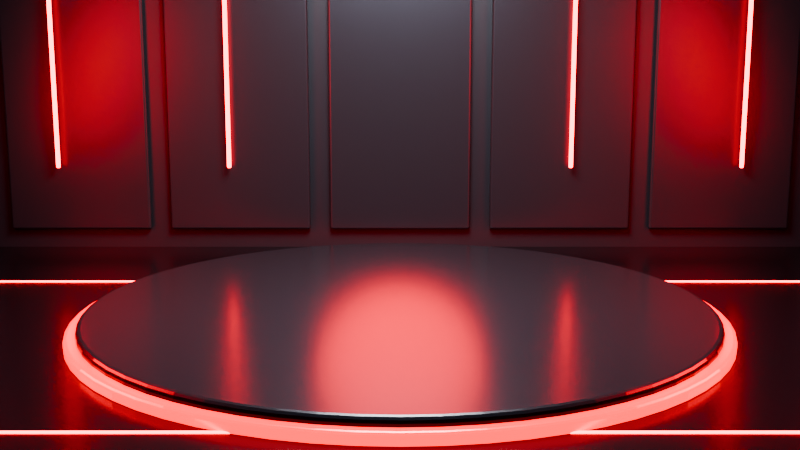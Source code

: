 # Source: formula_garage.blend  (saved by Blender 5.0.119; exported with 4.5.12 LTS)
import bpy
from mathutils import Matrix  # noqa: F401  (used for matrix-valued properties, if any)

bpy.ops.wm.read_factory_settings(use_empty=True)
scene = bpy.context.scene
scene.name = 'Scene'

# ---- collections
col_collection = bpy.data.collections.new('Collection'); scene.collection.children.link(col_collection)

# ---- materials (node trees are filled in below, after node groups)
mat_forge_graphite = bpy.data.materials.new('FORGE_graphite')
mat_forge_graphite.diffuse_color = (0.01, 0.013, 0.019, 1.0)
mat_forge_wall = bpy.data.materials.new('FORGE_wall')
mat_forge_wall.diffuse_color = (0.018, 0.022, 0.03, 1.0)
mat_forge_panel = bpy.data.materials.new('FORGE_panel')
mat_forge_panel.diffuse_color = (0.028, 0.033, 0.044, 1.0)
mat_forge_red_light = bpy.data.materials.new('FORGE_red_light')
mat_forge_red_light.diffuse_color = (0.32, 0.002, 0.006, 1.0)
mat_forge_white_light = bpy.data.materials.new('FORGE_white_light')
mat_forge_white_light.diffuse_color = (0.35, 0.36, 0.39, 1.0)
mat_forge_pedestal_edge = bpy.data.materials.new('FORGE_pedestal_edge')
mat_forge_pedestal_edge.diffuse_color = (0.19, 0.004, 0.008, 1.0)
mat_forge_pedestal_top = bpy.data.materials.new('FORGE_pedestal_top')
mat_forge_pedestal_top.diffuse_color = (0.03, 0.036, 0.048, 1.0)

# ---- material node trees
mat_forge_graphite.use_nodes = True; mat_forge_graphite.node_tree.nodes.clear()
_N = mat_forge_graphite.node_tree.nodes; _L = mat_forge_graphite.node_tree.links
n0 = _N.new('ShaderNodeBsdfPrincipled'); n0.name = 'Principled BSDF'; n0.location = (-200, 100)
n0.inputs[0].default_value = (0.01, 0.013, 0.019, 1.0)
n0.inputs[1].default_value = 0.72
n0.inputs[2].default_value = 0.24
n1 = _N.new('ShaderNodeOutputMaterial'); n1.name = 'Material Output'; n1.location = (200, 100)
_L.new(n0.outputs[0], n1.inputs[0])
n1.is_active_output = True
mat_forge_wall.use_nodes = True; mat_forge_wall.node_tree.nodes.clear()
_N = mat_forge_wall.node_tree.nodes; _L = mat_forge_wall.node_tree.links
n0 = _N.new('ShaderNodeBsdfPrincipled'); n0.name = 'Principled BSDF'; n0.location = (-200, 100)
n0.inputs[0].default_value = (0.018, 0.022, 0.03, 1.0)
n0.inputs[1].default_value = 0.34
n0.inputs[2].default_value = 0.38
n1 = _N.new('ShaderNodeOutputMaterial'); n1.name = 'Material Output'; n1.location = (200, 100)
_L.new(n0.outputs[0], n1.inputs[0])
n1.is_active_output = True
mat_forge_panel.use_nodes = True; mat_forge_panel.node_tree.nodes.clear()
_N = mat_forge_panel.node_tree.nodes; _L = mat_forge_panel.node_tree.links
n0 = _N.new('ShaderNodeBsdfPrincipled'); n0.name = 'Principled BSDF'; n0.location = (-200, 100)
n0.inputs[0].default_value = (0.028, 0.033, 0.044, 1.0)
n0.inputs[1].default_value = 0.55
n0.inputs[2].default_value = 0.31
n1 = _N.new('ShaderNodeOutputMaterial'); n1.name = 'Material Output'; n1.location = (200, 100)
_L.new(n0.outputs[0], n1.inputs[0])
n1.is_active_output = True
mat_forge_red_light.use_nodes = True; mat_forge_red_light.node_tree.nodes.clear()
_N = mat_forge_red_light.node_tree.nodes; _L = mat_forge_red_light.node_tree.links
n0 = _N.new('ShaderNodeBsdfPrincipled'); n0.name = 'Principled BSDF'; n0.location = (-200, 100)
n0.inputs[0].default_value = (0.32, 0.002, 0.006, 1.0)
n0.inputs[2].default_value = 0.18
n0.inputs[27].default_value = (1.0, 0.004, 0.01, 1.0)
n0.inputs[28].default_value = 18.0
n1 = _N.new('ShaderNodeOutputMaterial'); n1.name = 'Material Output'; n1.location = (200, 100)
_L.new(n0.outputs[0], n1.inputs[0])
n1.is_active_output = True
mat_forge_white_light.use_nodes = True; mat_forge_white_light.node_tree.nodes.clear()
_N = mat_forge_white_light.node_tree.nodes; _L = mat_forge_white_light.node_tree.links
n0 = _N.new('ShaderNodeBsdfPrincipled'); n0.name = 'Principled BSDF'; n0.location = (-200, 100)
n0.inputs[0].default_value = (0.35, 0.36, 0.39, 1.0)
n0.inputs[2].default_value = 0.15
n0.inputs[27].default_value = (0.72, 0.76, 0.84, 1.0)
n0.inputs[28].default_value = 5.0
n1 = _N.new('ShaderNodeOutputMaterial'); n1.name = 'Material Output'; n1.location = (200, 100)
_L.new(n0.outputs[0], n1.inputs[0])
n1.is_active_output = True
mat_forge_pedestal_edge.use_nodes = True; mat_forge_pedestal_edge.node_tree.nodes.clear()
_N = mat_forge_pedestal_edge.node_tree.nodes; _L = mat_forge_pedestal_edge.node_tree.links
n0 = _N.new('ShaderNodeBsdfPrincipled'); n0.name = 'Principled BSDF'; n0.location = (-200, 100)
n0.inputs[0].default_value = (0.19, 0.004, 0.008, 1.0)
n0.inputs[1].default_value = 0.32
n0.inputs[2].default_value = 0.2
n0.inputs[27].default_value = (1.0, 0.006, 0.012, 1.0)
n0.inputs[28].default_value = 3.2
n1 = _N.new('ShaderNodeOutputMaterial'); n1.name = 'Material Output'; n1.location = (200, 100)
_L.new(n0.outputs[0], n1.inputs[0])
n1.is_active_output = True
mat_forge_pedestal_top.use_nodes = True; mat_forge_pedestal_top.node_tree.nodes.clear()
_N = mat_forge_pedestal_top.node_tree.nodes; _L = mat_forge_pedestal_top.node_tree.links
n0 = _N.new('ShaderNodeBsdfPrincipled'); n0.name = 'Principled BSDF'; n0.location = (-200, 100)
n0.inputs[0].default_value = (0.03, 0.036, 0.048, 1.0)
n0.inputs[1].default_value = 0.68
n0.inputs[2].default_value = 0.23
n1 = _N.new('ShaderNodeOutputMaterial'); n1.name = 'Material Output'; n1.location = (200, 100)
_L.new(n0.outputs[0], n1.inputs[0])
n1.is_active_output = True

# ---- world
world_forge_world = bpy.data.worlds.new('FORGE_world'); scene.world = world_forge_world
world_forge_world.use_nodes = True; world_forge_world.node_tree.nodes.clear()
_N = world_forge_world.node_tree.nodes; _L = world_forge_world.node_tree.links
n0 = _N.new('ShaderNodeBackground'); n0.name = 'Background'; n0.location = (-200, 100)
n0.inputs[0].default_value = (0.001, 0.0015, 0.003, 1.0)
n0.inputs[1].default_value = 0.025
n1 = _N.new('ShaderNodeOutputWorld'); n1.name = 'World Output'; n1.location = (200, 100)
_L.new(n0.outputs[0], n1.inputs[0])
n1.is_active_output = True

# ---- cameras
cam_forge_camera = bpy.data.cameras.new('FORGE_camera')
cam_forge_camera.lens = 48.0

# ---- lights
light_forge_red_rim_left = bpy.data.lights.new('FORGE_red_rim_left', 'AREA')
light_forge_red_rim_left.color = (1.0, 0.005, 0.012)
light_forge_red_rim_left.energy = 1250.0
light_forge_red_rim_left.shape = 'DISK'
light_forge_red_rim_left.size = 4.0
light_forge_red_rim_right = bpy.data.lights.new('FORGE_red_rim_right', 'AREA')
light_forge_red_rim_right.color = (1.0, 0.005, 0.012)
light_forge_red_rim_right.energy = 1250.0
light_forge_red_rim_right.shape = 'DISK'
light_forge_red_rim_right.size = 4.0
light_forge_softbox = bpy.data.lights.new('FORGE_softbox', 'AREA')
light_forge_softbox.color = (0.38, 0.44, 0.56)
light_forge_softbox.energy = 900.0
light_forge_softbox.shape = 'DISK'
light_forge_softbox.size = 5.0
light_forge_overhead_spot = bpy.data.lights.new('FORGE_overhead_spot', 'AREA')
light_forge_overhead_spot.color = (1.0, 0.94, 0.88)
light_forge_overhead_spot.energy = 2100.0
light_forge_overhead_spot.shape = 'DISK'
light_forge_overhead_spot.size = 4.2
light_forge_back_glow = bpy.data.lights.new('FORGE_back_glow', 'AREA')
light_forge_back_glow.color = (1.0, 0.008, 0.014)
light_forge_back_glow.energy = 220.0
light_forge_back_glow.shape = 'DISK'
light_forge_back_glow.size = 3.0

# ---- meshes
me_cube_001 = bpy.data.meshes.new('Cube.001')
me_cube_001.from_pydata([(-11.0, -10.0, -0.15), (-11.0, -10.0, 0.15), (-11.0, 10.0, -0.15), (-11.0, 10.0, 0.15), (11.0, -10.0, -0.15), (11.0, -10.0, 0.15), (11.0, 10.0, -0.15), (11.0, 10.0, 0.15)], [], [(0, 1, 3, 2), (2, 3, 7, 6), (6, 7, 5, 4), (4, 5, 1, 0), (2, 6, 4, 0), (7, 3, 1, 5)])
_uv = me_cube_001.uv_layers.new(name='UVMap')
_uv.uv.foreach_set('vector', [0.375, 0.0, 0.625, 0.0, 0.625, 0.25, 0.375, 0.25, 0.375, 0.25, 0.625, 0.25, 0.625, 0.5, 0.375, 0.5, 0.375, 0.5, 0.625, 0.5, 0.625, 0.75, 0.375, 0.75, 0.375, 0.75, 0.625, 0.75, 0.625, 1.0, 0.375, 1.0, 0.125, 0.5, 0.375, 0.5, 0.375, 0.75, 0.125, 0.75, 0.625, 0.5, 0.875, 0.5, 0.875, 0.75, 0.625, 0.75])
me_cube_001.materials.append(mat_forge_graphite)
me_cube_001.update()
me_cube_002 = bpy.data.meshes.new('Cube.002')
me_cube_002.from_pydata([(-11.0, -0.175, -4.0), (-11.0, -0.175, 4.0), (-11.0, 0.175, -4.0), (-11.0, 0.175, 4.0), (11.0, -0.175, -4.0), (11.0, -0.175, 4.0), (11.0, 0.175, -4.0), (11.0, 0.175, 4.0)], [], [(0, 1, 3, 2), (2, 3, 7, 6), (6, 7, 5, 4), (4, 5, 1, 0), (2, 6, 4, 0), (7, 3, 1, 5)])
_uv = me_cube_002.uv_layers.new(name='UVMap')
_uv.uv.foreach_set('vector', [0.375, 0.0, 0.625, 0.0, 0.625, 0.25, 0.375, 0.25, 0.375, 0.25, 0.625, 0.25, 0.625, 0.5, 0.375, 0.5, 0.375, 0.5, 0.625, 0.5, 0.625, 0.75, 0.375, 0.75, 0.375, 0.75, 0.625, 0.75, 0.625, 1.0, 0.375, 1.0, 0.125, 0.5, 0.375, 0.5, 0.375, 0.75, 0.125, 0.75, 0.625, 0.5, 0.875, 0.5, 0.875, 0.75, 0.625, 0.75])
me_cube_002.materials.append(mat_forge_wall)
me_cube_002.update()
me_cube_003 = bpy.data.meshes.new('Cube.003')
me_cube_003.from_pydata([(-0.175, -5.0, -4.0), (-0.175, -5.0, 4.0), (-0.175, 5.0, -4.0), (-0.175, 5.0, 4.0), (0.175, -5.0, -4.0), (0.175, -5.0, 4.0), (0.175, 5.0, -4.0), (0.175, 5.0, 4.0)], [], [(0, 1, 3, 2), (2, 3, 7, 6), (6, 7, 5, 4), (4, 5, 1, 0), (2, 6, 4, 0), (7, 3, 1, 5)])
_uv = me_cube_003.uv_layers.new(name='UVMap')
_uv.uv.foreach_set('vector', [0.375, 0.0, 0.625, 0.0, 0.625, 0.25, 0.375, 0.25, 0.375, 0.25, 0.625, 0.25, 0.625, 0.5, 0.375, 0.5, 0.375, 0.5, 0.625, 0.5, 0.625, 0.75, 0.375, 0.75, 0.375, 0.75, 0.625, 0.75, 0.625, 1.0, 0.375, 1.0, 0.125, 0.5, 0.375, 0.5, 0.375, 0.75, 0.125, 0.75, 0.625, 0.5, 0.875, 0.5, 0.875, 0.75, 0.625, 0.75])
me_cube_003.materials.append(mat_forge_wall)
me_cube_003.update()
me_cube_004 = bpy.data.meshes.new('Cube.004')
me_cube_004.from_pydata([(-0.175, -5.0, -4.0), (-0.175, -5.0, 4.0), (-0.175, 5.0, -4.0), (-0.175, 5.0, 4.0), (0.175, -5.0, -4.0), (0.175, -5.0, 4.0), (0.175, 5.0, -4.0), (0.175, 5.0, 4.0)], [], [(0, 1, 3, 2), (2, 3, 7, 6), (6, 7, 5, 4), (4, 5, 1, 0), (2, 6, 4, 0), (7, 3, 1, 5)])
_uv = me_cube_004.uv_layers.new(name='UVMap')
_uv.uv.foreach_set('vector', [0.375, 0.0, 0.625, 0.0, 0.625, 0.25, 0.375, 0.25, 0.375, 0.25, 0.625, 0.25, 0.625, 0.5, 0.375, 0.5, 0.375, 0.5, 0.625, 0.5, 0.625, 0.75, 0.375, 0.75, 0.375, 0.75, 0.625, 0.75, 0.625, 1.0, 0.375, 1.0, 0.125, 0.5, 0.375, 0.5, 0.375, 0.75, 0.125, 0.75, 0.625, 0.5, 0.875, 0.5, 0.875, 0.75, 0.625, 0.75])
me_cube_004.materials.append(mat_forge_wall)
me_cube_004.update()
me_cube_005 = bpy.data.meshes.new('Cube.005')
me_cube_005.from_pydata([(-11.0, -5.0, -0.14), (-11.0, -5.0, 0.14), (-11.0, 5.0, -0.14), (-11.0, 5.0, 0.14), (11.0, -5.0, -0.14), (11.0, -5.0, 0.14), (11.0, 5.0, -0.14), (11.0, 5.0, 0.14)], [], [(0, 1, 3, 2), (2, 3, 7, 6), (6, 7, 5, 4), (4, 5, 1, 0), (2, 6, 4, 0), (7, 3, 1, 5)])
_uv = me_cube_005.uv_layers.new(name='UVMap')
_uv.uv.foreach_set('vector', [0.375, 0.0, 0.625, 0.0, 0.625, 0.25, 0.375, 0.25, 0.375, 0.25, 0.625, 0.25, 0.625, 0.5, 0.375, 0.5, 0.375, 0.5, 0.625, 0.5, 0.625, 0.75, 0.375, 0.75, 0.375, 0.75, 0.625, 0.75, 0.625, 1.0, 0.375, 1.0, 0.125, 0.5, 0.375, 0.5, 0.375, 0.75, 0.125, 0.75, 0.625, 0.5, 0.875, 0.5, 0.875, 0.75, 0.625, 0.75])
me_cube_005.materials.append(mat_forge_wall)
me_cube_005.update()
me_cube_006 = bpy.data.meshes.new('Cube.006')
me_cube_006.from_pydata([(-1.27, -0.06, -3.2), (-1.27, -0.06, 3.2), (-1.27, 0.06, -3.2), (-1.27, 0.06, 3.2), (1.27, -0.06, -3.2), (1.27, -0.06, 3.2), (1.27, 0.06, -3.2), (1.27, 0.06, 3.2)], [], [(0, 1, 3, 2), (2, 3, 7, 6), (6, 7, 5, 4), (4, 5, 1, 0), (2, 6, 4, 0), (7, 3, 1, 5)])
_uv = me_cube_006.uv_layers.new(name='UVMap')
_uv.uv.foreach_set('vector', [0.375, 0.0, 0.625, 0.0, 0.625, 0.25, 0.375, 0.25, 0.375, 0.25, 0.625, 0.25, 0.625, 0.5, 0.375, 0.5, 0.375, 0.5, 0.625, 0.5, 0.625, 0.75, 0.375, 0.75, 0.375, 0.75, 0.625, 0.75, 0.625, 1.0, 0.375, 1.0, 0.125, 0.5, 0.375, 0.5, 0.375, 0.75, 0.125, 0.75, 0.625, 0.5, 0.875, 0.5, 0.875, 0.75, 0.625, 0.75])
me_cube_006.materials.append(mat_forge_panel)
me_cube_006.update()
me_cube_007 = bpy.data.meshes.new('Cube.007')
me_cube_007.from_pydata([(-1.27, -0.06, -3.2), (-1.27, -0.06, 3.2), (-1.27, 0.06, -3.2), (-1.27, 0.06, 3.2), (1.27, -0.06, -3.2), (1.27, -0.06, 3.2), (1.27, 0.06, -3.2), (1.27, 0.06, 3.2)], [], [(0, 1, 3, 2), (2, 3, 7, 6), (6, 7, 5, 4), (4, 5, 1, 0), (2, 6, 4, 0), (7, 3, 1, 5)])
_uv = me_cube_007.uv_layers.new(name='UVMap')
_uv.uv.foreach_set('vector', [0.375, 0.0, 0.625, 0.0, 0.625, 0.25, 0.375, 0.25, 0.375, 0.25, 0.625, 0.25, 0.625, 0.5, 0.375, 0.5, 0.375, 0.5, 0.625, 0.5, 0.625, 0.75, 0.375, 0.75, 0.375, 0.75, 0.625, 0.75, 0.625, 1.0, 0.375, 1.0, 0.125, 0.5, 0.375, 0.5, 0.375, 0.75, 0.125, 0.75, 0.625, 0.5, 0.875, 0.5, 0.875, 0.75, 0.625, 0.75])
me_cube_007.materials.append(mat_forge_panel)
me_cube_007.update()
me_cube_008 = bpy.data.meshes.new('Cube.008')
me_cube_008.from_pydata([(-1.27, -0.06, -3.2), (-1.27, -0.06, 3.2), (-1.27, 0.06, -3.2), (-1.27, 0.06, 3.2), (1.27, -0.06, -3.2), (1.27, -0.06, 3.2), (1.27, 0.06, -3.2), (1.27, 0.06, 3.2)], [], [(0, 1, 3, 2), (2, 3, 7, 6), (6, 7, 5, 4), (4, 5, 1, 0), (2, 6, 4, 0), (7, 3, 1, 5)])
_uv = me_cube_008.uv_layers.new(name='UVMap')
_uv.uv.foreach_set('vector', [0.375, 0.0, 0.625, 0.0, 0.625, 0.25, 0.375, 0.25, 0.375, 0.25, 0.625, 0.25, 0.625, 0.5, 0.375, 0.5, 0.375, 0.5, 0.625, 0.5, 0.625, 0.75, 0.375, 0.75, 0.375, 0.75, 0.625, 0.75, 0.625, 1.0, 0.375, 1.0, 0.125, 0.5, 0.375, 0.5, 0.375, 0.75, 0.125, 0.75, 0.625, 0.5, 0.875, 0.5, 0.875, 0.75, 0.625, 0.75])
me_cube_008.materials.append(mat_forge_panel)
me_cube_008.update()
me_cube_009 = bpy.data.meshes.new('Cube.009')
me_cube_009.from_pydata([(-1.27, -0.06, -3.2), (-1.27, -0.06, 3.2), (-1.27, 0.06, -3.2), (-1.27, 0.06, 3.2), (1.27, -0.06, -3.2), (1.27, -0.06, 3.2), (1.27, 0.06, -3.2), (1.27, 0.06, 3.2)], [], [(0, 1, 3, 2), (2, 3, 7, 6), (6, 7, 5, 4), (4, 5, 1, 0), (2, 6, 4, 0), (7, 3, 1, 5)])
_uv = me_cube_009.uv_layers.new(name='UVMap')
_uv.uv.foreach_set('vector', [0.375, 0.0, 0.625, 0.0, 0.625, 0.25, 0.375, 0.25, 0.375, 0.25, 0.625, 0.25, 0.625, 0.5, 0.375, 0.5, 0.375, 0.5, 0.625, 0.5, 0.625, 0.75, 0.375, 0.75, 0.375, 0.75, 0.625, 0.75, 0.625, 1.0, 0.375, 1.0, 0.125, 0.5, 0.375, 0.5, 0.375, 0.75, 0.125, 0.75, 0.625, 0.5, 0.875, 0.5, 0.875, 0.75, 0.625, 0.75])
me_cube_009.materials.append(mat_forge_panel)
me_cube_009.update()
me_cube_010 = bpy.data.meshes.new('Cube.010')
me_cube_010.from_pydata([(-1.27, -0.06, -3.2), (-1.27, -0.06, 3.2), (-1.27, 0.06, -3.2), (-1.27, 0.06, 3.2), (1.27, -0.06, -3.2), (1.27, -0.06, 3.2), (1.27, 0.06, -3.2), (1.27, 0.06, 3.2)], [], [(0, 1, 3, 2), (2, 3, 7, 6), (6, 7, 5, 4), (4, 5, 1, 0), (2, 6, 4, 0), (7, 3, 1, 5)])
_uv = me_cube_010.uv_layers.new(name='UVMap')
_uv.uv.foreach_set('vector', [0.375, 0.0, 0.625, 0.0, 0.625, 0.25, 0.375, 0.25, 0.375, 0.25, 0.625, 0.25, 0.625, 0.5, 0.375, 0.5, 0.375, 0.5, 0.625, 0.5, 0.625, 0.75, 0.375, 0.75, 0.375, 0.75, 0.625, 0.75, 0.625, 1.0, 0.375, 1.0, 0.125, 0.5, 0.375, 0.5, 0.375, 0.75, 0.125, 0.75, 0.625, 0.5, 0.875, 0.5, 0.875, 0.75, 0.625, 0.75])
me_cube_010.materials.append(mat_forge_panel)
me_cube_010.update()
me_cube_011 = bpy.data.meshes.new('Cube.011')
me_cube_011.from_pydata([(-1.27, -0.06, -3.2), (-1.27, -0.06, 3.2), (-1.27, 0.06, -3.2), (-1.27, 0.06, 3.2), (1.27, -0.06, -3.2), (1.27, -0.06, 3.2), (1.27, 0.06, -3.2), (1.27, 0.06, 3.2)], [], [(0, 1, 3, 2), (2, 3, 7, 6), (6, 7, 5, 4), (4, 5, 1, 0), (2, 6, 4, 0), (7, 3, 1, 5)])
_uv = me_cube_011.uv_layers.new(name='UVMap')
_uv.uv.foreach_set('vector', [0.375, 0.0, 0.625, 0.0, 0.625, 0.25, 0.375, 0.25, 0.375, 0.25, 0.625, 0.25, 0.625, 0.5, 0.375, 0.5, 0.375, 0.5, 0.625, 0.5, 0.625, 0.75, 0.375, 0.75, 0.375, 0.75, 0.625, 0.75, 0.625, 1.0, 0.375, 1.0, 0.125, 0.5, 0.375, 0.5, 0.375, 0.75, 0.125, 0.75, 0.625, 0.5, 0.875, 0.5, 0.875, 0.75, 0.625, 0.75])
me_cube_011.materials.append(mat_forge_panel)
me_cube_011.update()
me_cube_012 = bpy.data.meshes.new('Cube.012')
me_cube_012.from_pydata([(-1.27, -0.06, -3.2), (-1.27, -0.06, 3.2), (-1.27, 0.06, -3.2), (-1.27, 0.06, 3.2), (1.27, -0.06, -3.2), (1.27, -0.06, 3.2), (1.27, 0.06, -3.2), (1.27, 0.06, 3.2)], [], [(0, 1, 3, 2), (2, 3, 7, 6), (6, 7, 5, 4), (4, 5, 1, 0), (2, 6, 4, 0), (7, 3, 1, 5)])
_uv = me_cube_012.uv_layers.new(name='UVMap')
_uv.uv.foreach_set('vector', [0.375, 0.0, 0.625, 0.0, 0.625, 0.25, 0.375, 0.25, 0.375, 0.25, 0.625, 0.25, 0.625, 0.5, 0.375, 0.5, 0.375, 0.5, 0.625, 0.5, 0.625, 0.75, 0.375, 0.75, 0.375, 0.75, 0.625, 0.75, 0.625, 1.0, 0.375, 1.0, 0.125, 0.5, 0.375, 0.5, 0.375, 0.75, 0.125, 0.75, 0.625, 0.5, 0.875, 0.5, 0.875, 0.75, 0.625, 0.75])
me_cube_012.materials.append(mat_forge_panel)
me_cube_012.update()
me_cube_013 = bpy.data.meshes.new('Cube.013')
me_cube_013.from_pydata([(-0.0375, -0.0275, -2.55), (-0.0375, -0.0275, 2.55), (-0.0375, 0.0275, -2.55), (-0.0375, 0.0275, 2.55), (0.0375, -0.0275, -2.55), (0.0375, -0.0275, 2.55), (0.0375, 0.0275, -2.55), (0.0375, 0.0275, 2.55)], [], [(0, 1, 3, 2), (2, 3, 7, 6), (6, 7, 5, 4), (4, 5, 1, 0), (2, 6, 4, 0), (7, 3, 1, 5)])
_uv = me_cube_013.uv_layers.new(name='UVMap')
_uv.uv.foreach_set('vector', [0.375, 0.0, 0.625, 0.0, 0.625, 0.25, 0.375, 0.25, 0.375, 0.25, 0.625, 0.25, 0.625, 0.5, 0.375, 0.5, 0.375, 0.5, 0.625, 0.5, 0.625, 0.75, 0.375, 0.75, 0.375, 0.75, 0.625, 0.75, 0.625, 1.0, 0.375, 1.0, 0.125, 0.5, 0.375, 0.5, 0.375, 0.75, 0.125, 0.75, 0.625, 0.5, 0.875, 0.5, 0.875, 0.75, 0.625, 0.75])
me_cube_013.materials.append(mat_forge_red_light)
me_cube_013.update()
me_cube_014 = bpy.data.meshes.new('Cube.014')
me_cube_014.from_pydata([(-0.0375, -0.0275, -2.55), (-0.0375, -0.0275, 2.55), (-0.0375, 0.0275, -2.55), (-0.0375, 0.0275, 2.55), (0.0375, -0.0275, -2.55), (0.0375, -0.0275, 2.55), (0.0375, 0.0275, -2.55), (0.0375, 0.0275, 2.55)], [], [(0, 1, 3, 2), (2, 3, 7, 6), (6, 7, 5, 4), (4, 5, 1, 0), (2, 6, 4, 0), (7, 3, 1, 5)])
_uv = me_cube_014.uv_layers.new(name='UVMap')
_uv.uv.foreach_set('vector', [0.375, 0.0, 0.625, 0.0, 0.625, 0.25, 0.375, 0.25, 0.375, 0.25, 0.625, 0.25, 0.625, 0.5, 0.375, 0.5, 0.375, 0.5, 0.625, 0.5, 0.625, 0.75, 0.375, 0.75, 0.375, 0.75, 0.625, 0.75, 0.625, 1.0, 0.375, 1.0, 0.125, 0.5, 0.375, 0.5, 0.375, 0.75, 0.125, 0.75, 0.625, 0.5, 0.875, 0.5, 0.875, 0.75, 0.625, 0.75])
me_cube_014.materials.append(mat_forge_red_light)
me_cube_014.update()
me_cube_015 = bpy.data.meshes.new('Cube.015')
me_cube_015.from_pydata([(-0.0375, -0.0275, -2.55), (-0.0375, -0.0275, 2.55), (-0.0375, 0.0275, -2.55), (-0.0375, 0.0275, 2.55), (0.0375, -0.0275, -2.55), (0.0375, -0.0275, 2.55), (0.0375, 0.0275, -2.55), (0.0375, 0.0275, 2.55)], [], [(0, 1, 3, 2), (2, 3, 7, 6), (6, 7, 5, 4), (4, 5, 1, 0), (2, 6, 4, 0), (7, 3, 1, 5)])
_uv = me_cube_015.uv_layers.new(name='UVMap')
_uv.uv.foreach_set('vector', [0.375, 0.0, 0.625, 0.0, 0.625, 0.25, 0.375, 0.25, 0.375, 0.25, 0.625, 0.25, 0.625, 0.5, 0.375, 0.5, 0.375, 0.5, 0.625, 0.5, 0.625, 0.75, 0.375, 0.75, 0.375, 0.75, 0.625, 0.75, 0.625, 1.0, 0.375, 1.0, 0.125, 0.5, 0.375, 0.5, 0.375, 0.75, 0.125, 0.75, 0.625, 0.5, 0.875, 0.5, 0.875, 0.75, 0.625, 0.75])
me_cube_015.materials.append(mat_forge_red_light)
me_cube_015.update()
me_cube_016 = bpy.data.meshes.new('Cube.016')
me_cube_016.from_pydata([(-0.0375, -0.0275, -2.55), (-0.0375, -0.0275, 2.55), (-0.0375, 0.0275, -2.55), (-0.0375, 0.0275, 2.55), (0.0375, -0.0275, -2.55), (0.0375, -0.0275, 2.55), (0.0375, 0.0275, -2.55), (0.0375, 0.0275, 2.55)], [], [(0, 1, 3, 2), (2, 3, 7, 6), (6, 7, 5, 4), (4, 5, 1, 0), (2, 6, 4, 0), (7, 3, 1, 5)])
_uv = me_cube_016.uv_layers.new(name='UVMap')
_uv.uv.foreach_set('vector', [0.375, 0.0, 0.625, 0.0, 0.625, 0.25, 0.375, 0.25, 0.375, 0.25, 0.625, 0.25, 0.625, 0.5, 0.375, 0.5, 0.375, 0.5, 0.625, 0.5, 0.625, 0.75, 0.375, 0.75, 0.375, 0.75, 0.625, 0.75, 0.625, 1.0, 0.375, 1.0, 0.125, 0.5, 0.375, 0.5, 0.375, 0.75, 0.125, 0.75, 0.625, 0.5, 0.875, 0.5, 0.875, 0.75, 0.625, 0.75])
me_cube_016.materials.append(mat_forge_red_light)
me_cube_016.update()
me_cube_017 = bpy.data.meshes.new('Cube.017')
me_cube_017.from_pydata([(-0.0375, -0.0275, -2.55), (-0.0375, -0.0275, 2.55), (-0.0375, 0.0275, -2.55), (-0.0375, 0.0275, 2.55), (0.0375, -0.0275, -2.55), (0.0375, -0.0275, 2.55), (0.0375, 0.0275, -2.55), (0.0375, 0.0275, 2.55)], [], [(0, 1, 3, 2), (2, 3, 7, 6), (6, 7, 5, 4), (4, 5, 1, 0), (2, 6, 4, 0), (7, 3, 1, 5)])
_uv = me_cube_017.uv_layers.new(name='UVMap')
_uv.uv.foreach_set('vector', [0.375, 0.0, 0.625, 0.0, 0.625, 0.25, 0.375, 0.25, 0.375, 0.25, 0.625, 0.25, 0.625, 0.5, 0.375, 0.5, 0.375, 0.5, 0.625, 0.5, 0.625, 0.75, 0.375, 0.75, 0.375, 0.75, 0.625, 0.75, 0.625, 1.0, 0.375, 1.0, 0.125, 0.5, 0.375, 0.5, 0.375, 0.75, 0.125, 0.75, 0.625, 0.5, 0.875, 0.5, 0.875, 0.75, 0.625, 0.75])
me_cube_017.materials.append(mat_forge_red_light)
me_cube_017.update()
me_cube_018 = bpy.data.meshes.new('Cube.018')
me_cube_018.from_pydata([(-0.0375, -0.0275, -2.55), (-0.0375, -0.0275, 2.55), (-0.0375, 0.0275, -2.55), (-0.0375, 0.0275, 2.55), (0.0375, -0.0275, -2.55), (0.0375, -0.0275, 2.55), (0.0375, 0.0275, -2.55), (0.0375, 0.0275, 2.55)], [], [(0, 1, 3, 2), (2, 3, 7, 6), (6, 7, 5, 4), (4, 5, 1, 0), (2, 6, 4, 0), (7, 3, 1, 5)])
_uv = me_cube_018.uv_layers.new(name='UVMap')
_uv.uv.foreach_set('vector', [0.375, 0.0, 0.625, 0.0, 0.625, 0.25, 0.375, 0.25, 0.375, 0.25, 0.625, 0.25, 0.625, 0.5, 0.375, 0.5, 0.375, 0.5, 0.625, 0.5, 0.625, 0.75, 0.375, 0.75, 0.375, 0.75, 0.625, 0.75, 0.625, 1.0, 0.375, 1.0, 0.125, 0.5, 0.375, 0.5, 0.375, 0.75, 0.125, 0.75, 0.625, 0.5, 0.875, 0.5, 0.875, 0.75, 0.625, 0.75])
me_cube_018.materials.append(mat_forge_red_light)
me_cube_018.update()
me_cube_019 = bpy.data.meshes.new('Cube.019')
me_cube_019.from_pydata([(-9.15, -0.0275, -0.0375), (-9.15, -0.0275, 0.0375), (-9.15, 0.0275, -0.0375), (-9.15, 0.0275, 0.0375), (9.15, -0.0275, -0.0375), (9.15, -0.0275, 0.0375), (9.15, 0.0275, -0.0375), (9.15, 0.0275, 0.0375)], [], [(0, 1, 3, 2), (2, 3, 7, 6), (6, 7, 5, 4), (4, 5, 1, 0), (2, 6, 4, 0), (7, 3, 1, 5)])
_uv = me_cube_019.uv_layers.new(name='UVMap')
_uv.uv.foreach_set('vector', [0.375, 0.0, 0.625, 0.0, 0.625, 0.25, 0.375, 0.25, 0.375, 0.25, 0.625, 0.25, 0.625, 0.5, 0.375, 0.5, 0.375, 0.5, 0.625, 0.5, 0.625, 0.75, 0.375, 0.75, 0.375, 0.75, 0.625, 0.75, 0.625, 1.0, 0.375, 1.0, 0.125, 0.5, 0.375, 0.5, 0.375, 0.75, 0.125, 0.75, 0.625, 0.5, 0.875, 0.5, 0.875, 0.75, 0.625, 0.75])
me_cube_019.materials.append(mat_forge_red_light)
me_cube_019.update()
me_cube_020 = bpy.data.meshes.new('Cube.020')
me_cube_020.from_pydata([(-1.2, -0.12, -0.0275), (-1.2, -0.12, 0.0275), (-1.2, 0.12, -0.0275), (-1.2, 0.12, 0.0275), (1.2, -0.12, -0.0275), (1.2, -0.12, 0.0275), (1.2, 0.12, -0.0275), (1.2, 0.12, 0.0275)], [], [(0, 1, 3, 2), (2, 3, 7, 6), (6, 7, 5, 4), (4, 5, 1, 0), (2, 6, 4, 0), (7, 3, 1, 5)])
_uv = me_cube_020.uv_layers.new(name='UVMap')
_uv.uv.foreach_set('vector', [0.375, 0.0, 0.625, 0.0, 0.625, 0.25, 0.375, 0.25, 0.375, 0.25, 0.625, 0.25, 0.625, 0.5, 0.375, 0.5, 0.375, 0.5, 0.625, 0.5, 0.625, 0.75, 0.375, 0.75, 0.375, 0.75, 0.625, 0.75, 0.625, 1.0, 0.375, 1.0, 0.125, 0.5, 0.375, 0.5, 0.375, 0.75, 0.125, 0.75, 0.625, 0.5, 0.875, 0.5, 0.875, 0.75, 0.625, 0.75])
me_cube_020.materials.append(mat_forge_white_light)
me_cube_020.update()
me_cube_021 = bpy.data.meshes.new('Cube.021')
me_cube_021.from_pydata([(-1.2, -0.12, -0.0275), (-1.2, -0.12, 0.0275), (-1.2, 0.12, -0.0275), (-1.2, 0.12, 0.0275), (1.2, -0.12, -0.0275), (1.2, -0.12, 0.0275), (1.2, 0.12, -0.0275), (1.2, 0.12, 0.0275)], [], [(0, 1, 3, 2), (2, 3, 7, 6), (6, 7, 5, 4), (4, 5, 1, 0), (2, 6, 4, 0), (7, 3, 1, 5)])
_uv = me_cube_021.uv_layers.new(name='UVMap')
_uv.uv.foreach_set('vector', [0.375, 0.0, 0.625, 0.0, 0.625, 0.25, 0.375, 0.25, 0.375, 0.25, 0.625, 0.25, 0.625, 0.5, 0.375, 0.5, 0.375, 0.5, 0.625, 0.5, 0.625, 0.75, 0.375, 0.75, 0.375, 0.75, 0.625, 0.75, 0.625, 1.0, 0.375, 1.0, 0.125, 0.5, 0.375, 0.5, 0.375, 0.75, 0.125, 0.75, 0.625, 0.5, 0.875, 0.5, 0.875, 0.75, 0.625, 0.75])
me_cube_021.materials.append(mat_forge_white_light)
me_cube_021.update()
me_cube_022 = bpy.data.meshes.new('Cube.022')
me_cube_022.from_pydata([(-1.2, -0.12, -0.0275), (-1.2, -0.12, 0.0275), (-1.2, 0.12, -0.0275), (-1.2, 0.12, 0.0275), (1.2, -0.12, -0.0275), (1.2, -0.12, 0.0275), (1.2, 0.12, -0.0275), (1.2, 0.12, 0.0275)], [], [(0, 1, 3, 2), (2, 3, 7, 6), (6, 7, 5, 4), (4, 5, 1, 0), (2, 6, 4, 0), (7, 3, 1, 5)])
_uv = me_cube_022.uv_layers.new(name='UVMap')
_uv.uv.foreach_set('vector', [0.375, 0.0, 0.625, 0.0, 0.625, 0.25, 0.375, 0.25, 0.375, 0.25, 0.625, 0.25, 0.625, 0.5, 0.375, 0.5, 0.375, 0.5, 0.625, 0.5, 0.625, 0.75, 0.375, 0.75, 0.375, 0.75, 0.625, 0.75, 0.625, 1.0, 0.375, 1.0, 0.125, 0.5, 0.375, 0.5, 0.375, 0.75, 0.125, 0.75, 0.625, 0.5, 0.875, 0.5, 0.875, 0.75, 0.625, 0.75])
me_cube_022.materials.append(mat_forge_white_light)
me_cube_022.update()
me_cube_023 = bpy.data.meshes.new('Cube.023')
me_cube_023.from_pydata([(-1.2, -0.12, -0.0275), (-1.2, -0.12, 0.0275), (-1.2, 0.12, -0.0275), (-1.2, 0.12, 0.0275), (1.2, -0.12, -0.0275), (1.2, -0.12, 0.0275), (1.2, 0.12, -0.0275), (1.2, 0.12, 0.0275)], [], [(0, 1, 3, 2), (2, 3, 7, 6), (6, 7, 5, 4), (4, 5, 1, 0), (2, 6, 4, 0), (7, 3, 1, 5)])
_uv = me_cube_023.uv_layers.new(name='UVMap')
_uv.uv.foreach_set('vector', [0.375, 0.0, 0.625, 0.0, 0.625, 0.25, 0.375, 0.25, 0.375, 0.25, 0.625, 0.25, 0.625, 0.5, 0.375, 0.5, 0.375, 0.5, 0.625, 0.5, 0.625, 0.75, 0.375, 0.75, 0.375, 0.75, 0.625, 0.75, 0.625, 1.0, 0.375, 1.0, 0.125, 0.5, 0.375, 0.5, 0.375, 0.75, 0.125, 0.75, 0.625, 0.5, 0.875, 0.5, 0.875, 0.75, 0.625, 0.75])
me_cube_023.materials.append(mat_forge_white_light)
me_cube_023.update()
me_cylinder = bpy.data.meshes.new('Cylinder')
me_cylinder.from_pydata([(0.0, 4.42, -0.085), (0.0, 4.42, 0.085), (0.4332, 4.399, -0.085), (0.4332, 4.399, 0.085), (0.8623, 4.335, -0.085), (0.8623, 4.335, 0.085), (1.283, 4.23, -0.085), (1.283, 4.23, 0.085), (1.691, 4.084, -0.085), (1.691, 4.084, 0.085), (2.084, 3.898, -0.085), (2.084, 3.898, 0.085), (2.456, 3.675, -0.085), (2.456, 3.675, 0.085), (2.804, 3.417, -0.085), (2.804, 3.417, 0.085), (3.125, 3.125, -0.085), (3.125, 3.125, 0.085), (3.417, 2.804, -0.085), (3.417, 2.804, 0.085), (3.675, 2.456, -0.085), (3.675, 2.456, 0.085), (3.898, 2.084, -0.085), (3.898, 2.084, 0.085), (4.084, 1.691, -0.085), (4.084, 1.691, 0.085), (4.23, 1.283, -0.085), (4.23, 1.283, 0.085), (4.335, 0.8623, -0.085), (4.335, 0.8623, 0.085), (4.399, 0.4332, -0.085), (4.399, 0.4332, 0.085), (4.42, 0.0, -0.085), (4.42, 0.0, 0.085), (4.399, -0.4332, -0.085), (4.399, -0.4332, 0.085), (4.335, -0.8623, -0.085), (4.335, -0.8623, 0.085), (4.23, -1.283, -0.085), (4.23, -1.283, 0.085), (4.084, -1.691, -0.085), (4.084, -1.691, 0.085), (3.898, -2.084, -0.085), (3.898, -2.084, 0.085), (3.675, -2.456, -0.085), (3.675, -2.456, 0.085), (3.417, -2.804, -0.085), (3.417, -2.804, 0.085), (3.125, -3.125, -0.085), (3.125, -3.125, 0.085), (2.804, -3.417, -0.085), (2.804, -3.417, 0.085), (2.456, -3.675, -0.085), (2.456, -3.675, 0.085), (2.084, -3.898, -0.085), (2.084, -3.898, 0.085), (1.691, -4.084, -0.085), (1.691, -4.084, 0.085), (1.283, -4.23, -0.085), (1.283, -4.23, 0.085), (0.8623, -4.335, -0.085), (0.8623, -4.335, 0.085), (0.4332, -4.399, -0.085), (0.4332, -4.399, 0.085), (0.0, -4.42, -0.085), (0.0, -4.42, 0.085), (-0.4332, -4.399, -0.085), (-0.4332, -4.399, 0.085), (-0.8623, -4.335, -0.085), (-0.8623, -4.335, 0.085), (-1.283, -4.23, -0.085), (-1.283, -4.23, 0.085), (-1.691, -4.084, -0.085), (-1.691, -4.084, 0.085), (-2.084, -3.898, -0.085), (-2.084, -3.898, 0.085), (-2.456, -3.675, -0.085), (-2.456, -3.675, 0.085), (-2.804, -3.417, -0.085), (-2.804, -3.417, 0.085), (-3.125, -3.125, -0.085), (-3.125, -3.125, 0.085), (-3.417, -2.804, -0.085), (-3.417, -2.804, 0.085), (-3.675, -2.456, -0.085), (-3.675, -2.456, 0.085), (-3.898, -2.084, -0.085), (-3.898, -2.084, 0.085), (-4.084, -1.691, -0.085), (-4.084, -1.691, 0.085), (-4.23, -1.283, -0.085), (-4.23, -1.283, 0.085), (-4.335, -0.8623, -0.085), (-4.335, -0.8623, 0.085), (-4.399, -0.4332, -0.085), (-4.399, -0.4332, 0.085), (-4.42, 0.0, -0.085), (-4.42, 0.0, 0.085), (-4.399, 0.4332, -0.085), (-4.399, 0.4332, 0.085), (-4.335, 0.8623, -0.085), (-4.335, 0.8623, 0.085), (-4.23, 1.283, -0.085), (-4.23, 1.283, 0.085), (-4.084, 1.691, -0.085), (-4.084, 1.691, 0.085), (-3.898, 2.084, -0.085), (-3.898, 2.084, 0.085), (-3.675, 2.456, -0.085), (-3.675, 2.456, 0.085), (-3.417, 2.804, -0.085), (-3.417, 2.804, 0.085), (-3.125, 3.125, -0.085), (-3.125, 3.125, 0.085), (-2.804, 3.417, -0.085), (-2.804, 3.417, 0.085), (-2.456, 3.675, -0.085), (-2.456, 3.675, 0.085), (-2.084, 3.898, -0.085), (-2.084, 3.898, 0.085), (-1.691, 4.084, -0.085), (-1.691, 4.084, 0.085), (-1.283, 4.23, -0.085), (-1.283, 4.23, 0.085), (-0.8623, 4.335, -0.085), (-0.8623, 4.335, 0.085), (-0.4332, 4.399, -0.085), (-0.4332, 4.399, 0.085)], [], [(0, 1, 3, 2), (2, 3, 5, 4), (4, 5, 7, 6), (6, 7, 9, 8), (8, 9, 11, 10), (10, 11, 13, 12), (12, 13, 15, 14), (14, 15, 17, 16), (16, 17, 19, 18), (18, 19, 21, 20), (20, 21, 23, 22), (22, 23, 25, 24), (24, 25, 27, 26), (26, 27, 29, 28), (28, 29, 31, 30), (30, 31, 33, 32), (32, 33, 35, 34), (34, 35, 37, 36), (36, 37, 39, 38), (38, 39, 41, 40), (40, 41, 43, 42), (42, 43, 45, 44), (44, 45, 47, 46), (46, 47, 49, 48), (48, 49, 51, 50), (50, 51, 53, 52), (52, 53, 55, 54), (54, 55, 57, 56), (56, 57, 59, 58), (58, 59, 61, 60), (60, 61, 63, 62), (62, 63, 65, 64), (64, 65, 67, 66), (66, 67, 69, 68), (68, 69, 71, 70), (70, 71, 73, 72), (72, 73, 75, 74), (74, 75, 77, 76), (76, 77, 79, 78), (78, 79, 81, 80), (80, 81, 83, 82), (82, 83, 85, 84), (84, 85, 87, 86), (86, 87, 89, 88), (88, 89, 91, 90), (90, 91, 93, 92), (92, 93, 95, 94), (94, 95, 97, 96), (96, 97, 99, 98), (98, 99, 101, 100), (100, 101, 103, 102), (102, 103, 105, 104), (104, 105, 107, 106), (106, 107, 109, 108), (108, 109, 111, 110), (110, 111, 113, 112), (112, 113, 115, 114), (114, 115, 117, 116), (116, 117, 119, 118), (118, 119, 121, 120), (120, 121, 123, 122), (122, 123, 125, 124), (3, 1, 127, 125, 123, 121, 119, 117, 115, 113, 111, 109, 107, 105, 103, 101, 99, 97, 95, 93, 91, 89, 87, 85, 83, 81, 79, 77, 75, 73, 71, 69, 67, 65, 63, 61, 59, 57, 55, 53, 51, 49, 47, 45, 43, 41, 39, 37, 35, 33, 31, 29, 27, 25, 23, 21, 19, 17, 15, 13, 11, 9, 7, 5), (124, 125, 127, 126), (126, 127, 1, 0), (0, 2, 4, 6, 8, 10, 12, 14, 16, 18, 20, 22, 24, 26, 28, 30, 32, 34, 36, 38, 40, 42, 44, 46, 48, 50, 52, 54, 56, 58, 60, 62, 64, 66, 68, 70, 72, 74, 76, 78, 80, 82, 84, 86, 88, 90, 92, 94, 96, 98, 100, 102, 104, 106, 108, 110, 112, 114, 116, 118, 120, 122, 124, 126)])
_uv = me_cylinder.uv_layers.new(name='UVMap')
_uv.uv.foreach_set('vector', [1.0, 0.5, 1.0, 1.0, 0.9844, 1.0, 0.9844, 0.5, 0.9844, 0.5, 0.9844, 1.0, 0.9688, 1.0, 0.9688, 0.5, 0.9688, 0.5, 0.9688, 1.0, 0.9531, 1.0, 0.9531, 0.5, 0.9531, 0.5, 0.9531, 1.0, 0.9375, 1.0, 0.9375, 0.5, 0.9375, 0.5, 0.9375, 1.0, 0.9219, 1.0, 0.9219, 0.5, 0.9219, 0.5, 0.9219, 1.0, 0.9062, 1.0, 0.9062, 0.5, 0.9062, 0.5, 0.9062, 1.0, 0.8906, 1.0, 0.8906, 0.5, 0.8906, 0.5, 0.8906, 1.0, 0.875, 1.0, 0.875, 0.5, 0.875, 0.5, 0.875, 1.0, 0.8594, 1.0, 0.8594, 0.5, 0.8594, 0.5, 0.8594, 1.0, 0.8438, 1.0, 0.8438, 0.5, 0.8438, 0.5, 0.8438, 1.0, 0.8281, 1.0, 0.8281, 0.5, 0.8281, 0.5, 0.8281, 1.0, 0.8125, 1.0, 0.8125, 0.5, 0.8125, 0.5, 0.8125, 1.0, 0.7969, 1.0, 0.7969, 0.5, 0.7969, 0.5, 0.7969, 1.0, 0.7812, 1.0, 0.7812, 0.5, 0.7812, 0.5, 0.7812, 1.0, 0.7656, 1.0, 0.7656, 0.5, 0.7656, 0.5, 0.7656, 1.0, 0.75, 1.0, 0.75, 0.5, 0.75, 0.5, 0.75, 1.0, 0.7344, 1.0, 0.7344, 0.5, 0.7344, 0.5, 0.7344, 1.0, 0.7188, 1.0, 0.7188, 0.5, 0.7188, 0.5, 0.7188, 1.0, 0.7031, 1.0, 0.7031, 0.5, 0.7031, 0.5, 0.7031, 1.0, 0.6875, 1.0, 0.6875, 0.5, 0.6875, 0.5, 0.6875, 1.0, 0.6719, 1.0, 0.6719, 0.5, 0.6719, 0.5, 0.6719, 1.0, 0.6562, 1.0, 0.6562, 0.5, 0.6562, 0.5, 0.6562, 1.0, 0.6406, 1.0, 0.6406, 0.5, 0.6406, 0.5, 0.6406, 1.0, 0.625, 1.0, 0.625, 0.5, 0.625, 0.5, 0.625, 1.0, 0.6094, 1.0, 0.6094, 0.5, 0.6094, 0.5, 0.6094, 1.0, 0.5938, 1.0, 0.5938, 0.5, 0.5938, 0.5, 0.5938, 1.0, 0.5781, 1.0, 0.5781, 0.5, 0.5781, 0.5, 0.5781, 1.0, 0.5625, 1.0, 0.5625, 0.5, 0.5625, 0.5, 0.5625, 1.0, 0.5469, 1.0, 0.5469, 0.5, 0.5469, 0.5, 0.5469, 1.0, 0.5312, 1.0, 0.5312, 0.5, 0.5312, 0.5, 0.5312, 1.0, 0.5156, 1.0, 0.5156, 0.5, 0.5156, 0.5, 0.5156, 1.0, 0.5, 1.0, 0.5, 0.5, 0.5, 0.5, 0.5, 1.0, 0.4844, 1.0, 0.4844, 0.5, 0.4844, 0.5, 0.4844, 1.0, 0.4688, 1.0, 0.4688, 0.5, 0.4688, 0.5, 0.4688, 1.0, 0.4531, 1.0, 0.4531, 0.5, 0.4531, 0.5, 0.4531, 1.0, 0.4375, 1.0, 0.4375, 0.5, 0.4375, 0.5, 0.4375, 1.0, 0.4219, 1.0, 0.4219, 0.5, 0.4219, 0.5, 0.4219, 1.0, 0.4062, 1.0, 0.4062, 0.5, 0.4062, 0.5, 0.4062, 1.0, 0.3906, 1.0, 0.3906, 0.5, 0.3906, 0.5, 0.3906, 1.0, 0.375, 1.0, 0.375, 0.5, 0.375, 0.5, 0.375, 1.0, 0.3594, 1.0, 0.3594, 0.5, 0.3594, 0.5, 0.3594, 1.0, 0.3438, 1.0, 0.3438, 0.5, 0.3438, 0.5, 0.3438, 1.0, 0.3281, 1.0, 0.3281, 0.5, 0.3281, 0.5, 0.3281, 1.0, 0.3125, 1.0, 0.3125, 0.5, 0.3125, 0.5, 0.3125, 1.0, 0.2969, 1.0, 0.2969, 0.5, 0.2969, 0.5, 0.2969, 1.0, 0.2812, 1.0, 0.2812, 0.5, 0.2812, 0.5, 0.2812, 1.0, 0.2656, 1.0, 0.2656, 0.5, 0.2656, 0.5, 0.2656, 1.0, 0.25, 1.0, 0.25, 0.5, 0.25, 0.5, 0.25, 1.0, 0.2344, 1.0, 0.2344, 0.5, 0.2344, 0.5, 0.2344, 1.0, 0.2188, 1.0, 0.2188, 0.5, 0.2188, 0.5, 0.2188, 1.0, 0.2031, 1.0, 0.2031, 0.5, 0.2031, 0.5, 0.2031, 1.0, 0.1875, 1.0, 0.1875, 0.5, 0.1875, 0.5, 0.1875, 1.0, 0.1719, 1.0, 0.1719, 0.5, 0.1719, 0.5, 0.1719, 1.0, 0.1562, 1.0, 0.1562, 0.5, 0.1562, 0.5, 0.1562, 1.0, 0.1406, 1.0, 0.1406, 0.5, 0.1406, 0.5, 0.1406, 1.0, 0.125, 1.0, 0.125, 0.5, 0.125, 0.5, 0.125, 1.0, 0.1094, 1.0, 0.1094, 0.5, 0.1094, 0.5, 0.1094, 1.0, 0.09375, 1.0, 0.09375, 0.5, 0.09375, 0.5, 0.09375, 1.0, 0.07812, 1.0, 0.07812, 0.5, 0.07812, 0.5, 0.07812, 1.0, 0.0625, 1.0, 0.0625, 0.5, 0.0625, 0.5, 0.0625, 1.0, 0.04688, 1.0, 0.04688, 0.5, 0.04688, 0.5, 0.04688, 1.0, 0.03125, 1.0, 0.03125, 0.5, 0.2735, 0.4888, 0.25, 0.49, 0.2265, 0.4888, 0.2032, 0.4854, 0.1803, 0.4797, 0.1582, 0.4717, 0.1369, 0.4617, 0.1167, 0.4496, 0.09775, 0.4355, 0.08029, 0.4197, 0.06448, 0.4023, 0.05045, 0.3833, 0.03834, 0.3631, 0.02827, 0.3418, 0.02033, 0.3197, 0.01461, 0.2968, 0.01116, 0.2735, 0.01, 0.25, 0.01116, 0.2265, 0.01461, 0.2032, 0.02033, 0.1803, 0.02827, 0.1582, 0.03834, 0.1369, 0.05045, 0.1167, 0.06448, 0.09775, 0.08029, 0.08029, 0.09775, 0.06448, 0.1167, 0.05045, 0.1369, 0.03834, 0.1582, 0.02827, 0.1803, 0.02033, 0.2032, 0.01461, 0.2265, 0.01116, 0.25, 0.01, 0.2735, 0.01116, 0.2968, 0.01461, 0.3197, 0.02033, 0.3418, 0.02827, 0.3631, 0.03834, 0.3833, 0.05045, 0.4023, 0.06448, 0.4197, 0.08029, 0.4355, 0.09775, 0.4496, 0.1167, 0.4617, 0.1369, 0.4717, 0.1582, 0.4797, 0.1803, 0.4854, 0.2032, 0.4888, 0.2265, 0.49, 0.25, 0.4888, 0.2735, 0.4854, 0.2968, 0.4797, 0.3197, 0.4717, 0.3418, 0.4617, 0.3631, 0.4496, 0.3833, 0.4355, 0.4023, 0.4197, 0.4197, 0.4023, 0.4355, 0.3833, 0.4496, 0.3631, 0.4617, 0.3418, 0.4717, 0.3197, 0.4797, 0.2968, 0.4854, 0.03125, 0.5, 0.03125, 1.0, 0.01562, 1.0, 0.01562, 0.5, 0.01562, 0.5, 0.01562, 1.0, 0.0, 1.0, 0.0, 0.5, 0.75, 0.49, 0.7735, 0.4888, 0.7968, 0.4854, 0.8197, 0.4797, 0.8418, 0.4717, 0.8631, 0.4617, 0.8833, 0.4496, 0.9023, 0.4355, 0.9197, 0.4197, 0.9355, 0.4023, 0.9496, 0.3833, 0.9617, 0.3631, 0.9717, 0.3418, 0.9797, 0.3197, 0.9854, 0.2968, 0.9888, 0.2735, 0.99, 0.25, 0.9888, 0.2265, 0.9854, 0.2032, 0.9797, 0.1803, 0.9717, 0.1582, 0.9617, 0.1369, 0.9496, 0.1167, 0.9355, 0.09775, 0.9197, 0.08029, 0.9023, 0.06448, 0.8833, 0.05045, 0.8631, 0.03834, 0.8418, 0.02827, 0.8197, 0.02033, 0.7968, 0.01461, 0.7735, 0.01116, 0.75, 0.01, 0.7265, 0.01116, 0.7032, 0.01461, 0.6803, 0.02033, 0.6582, 0.02827, 0.6369, 0.03834, 0.6167, 0.05045, 0.5977, 0.06448, 0.5803, 0.08029, 0.5645, 0.09775, 0.5504, 0.1167, 0.5383, 0.1369, 0.5283, 0.1582, 0.5203, 0.1803, 0.5146, 0.2032, 0.5112, 0.2265, 0.51, 0.25, 0.5112, 0.2735, 0.5146, 0.2968, 0.5203, 0.3197, 0.5283, 0.3418, 0.5383, 0.3631, 0.5504, 0.3833, 0.5645, 0.4023, 0.5803, 0.4197, 0.5977, 0.4355, 0.6167, 0.4496, 0.6369, 0.4617, 0.6582, 0.4717, 0.6803, 0.4797, 0.7032, 0.4854, 0.7265, 0.4888])
me_cylinder.materials.append(mat_forge_pedestal_edge)
me_cylinder.update()
me_cylinder_001 = bpy.data.meshes.new('Cylinder.001')
me_cylinder_001.from_pydata([(0.0, 4.27, -0.1), (0.0, 4.27, 0.1), (0.4185, 4.249, -0.1), (0.4185, 4.249, 0.1), (0.833, 4.188, -0.1), (0.833, 4.188, 0.1), (1.24, 4.086, -0.1), (1.24, 4.086, 0.1), (1.634, 3.945, -0.1), (1.634, 3.945, 0.1), (2.013, 3.766, -0.1), (2.013, 3.766, 0.1), (2.372, 3.55, -0.1), (2.372, 3.55, 0.1), (2.709, 3.301, -0.1), (2.709, 3.301, 0.1), (3.019, 3.019, -0.1), (3.019, 3.019, 0.1), (3.301, 2.709, -0.1), (3.301, 2.709, 0.1), (3.55, 2.372, -0.1), (3.55, 2.372, 0.1), (3.766, 2.013, -0.1), (3.766, 2.013, 0.1), (3.945, 1.634, -0.1), (3.945, 1.634, 0.1), (4.086, 1.24, -0.1), (4.086, 1.24, 0.1), (4.188, 0.833, -0.1), (4.188, 0.833, 0.1), (4.249, 0.4185, -0.1), (4.249, 0.4185, 0.1), (4.27, 0.0, -0.1), (4.27, 0.0, 0.1), (4.249, -0.4185, -0.1), (4.249, -0.4185, 0.1), (4.188, -0.833, -0.1), (4.188, -0.833, 0.1), (4.086, -1.24, -0.1), (4.086, -1.24, 0.1), (3.945, -1.634, -0.1), (3.945, -1.634, 0.1), (3.766, -2.013, -0.1), (3.766, -2.013, 0.1), (3.55, -2.372, -0.1), (3.55, -2.372, 0.1), (3.301, -2.709, -0.1), (3.301, -2.709, 0.1), (3.019, -3.019, -0.1), (3.019, -3.019, 0.1), (2.709, -3.301, -0.1), (2.709, -3.301, 0.1), (2.372, -3.55, -0.1), (2.372, -3.55, 0.1), (2.013, -3.766, -0.1), (2.013, -3.766, 0.1), (1.634, -3.945, -0.1), (1.634, -3.945, 0.1), (1.24, -4.086, -0.1), (1.24, -4.086, 0.1), (0.833, -4.188, -0.1), (0.833, -4.188, 0.1), (0.4185, -4.249, -0.1), (0.4185, -4.249, 0.1), (0.0, -4.27, -0.1), (0.0, -4.27, 0.1), (-0.4185, -4.249, -0.1), (-0.4185, -4.249, 0.1), (-0.833, -4.188, -0.1), (-0.833, -4.188, 0.1), (-1.24, -4.086, -0.1), (-1.24, -4.086, 0.1), (-1.634, -3.945, -0.1), (-1.634, -3.945, 0.1), (-2.013, -3.766, -0.1), (-2.013, -3.766, 0.1), (-2.372, -3.55, -0.1), (-2.372, -3.55, 0.1), (-2.709, -3.301, -0.1), (-2.709, -3.301, 0.1), (-3.019, -3.019, -0.1), (-3.019, -3.019, 0.1), (-3.301, -2.709, -0.1), (-3.301, -2.709, 0.1), (-3.55, -2.372, -0.1), (-3.55, -2.372, 0.1), (-3.766, -2.013, -0.1), (-3.766, -2.013, 0.1), (-3.945, -1.634, -0.1), (-3.945, -1.634, 0.1), (-4.086, -1.24, -0.1), (-4.086, -1.24, 0.1), (-4.188, -0.833, -0.1), (-4.188, -0.833, 0.1), (-4.249, -0.4185, -0.1), (-4.249, -0.4185, 0.1), (-4.27, 0.0, -0.1), (-4.27, 0.0, 0.1), (-4.249, 0.4185, -0.1), (-4.249, 0.4185, 0.1), (-4.188, 0.833, -0.1), (-4.188, 0.833, 0.1), (-4.086, 1.24, -0.1), (-4.086, 1.24, 0.1), (-3.945, 1.634, -0.1), (-3.945, 1.634, 0.1), (-3.766, 2.013, -0.1), (-3.766, 2.013, 0.1), (-3.55, 2.372, -0.1), (-3.55, 2.372, 0.1), (-3.301, 2.709, -0.1), (-3.301, 2.709, 0.1), (-3.019, 3.019, -0.1), (-3.019, 3.019, 0.1), (-2.709, 3.301, -0.1), (-2.709, 3.301, 0.1), (-2.372, 3.55, -0.1), (-2.372, 3.55, 0.1), (-2.013, 3.766, -0.1), (-2.013, 3.766, 0.1), (-1.634, 3.945, -0.1), (-1.634, 3.945, 0.1), (-1.24, 4.086, -0.1), (-1.24, 4.086, 0.1), (-0.833, 4.188, -0.1), (-0.833, 4.188, 0.1), (-0.4185, 4.249, -0.1), (-0.4185, 4.249, 0.1)], [], [(0, 1, 3, 2), (2, 3, 5, 4), (4, 5, 7, 6), (6, 7, 9, 8), (8, 9, 11, 10), (10, 11, 13, 12), (12, 13, 15, 14), (14, 15, 17, 16), (16, 17, 19, 18), (18, 19, 21, 20), (20, 21, 23, 22), (22, 23, 25, 24), (24, 25, 27, 26), (26, 27, 29, 28), (28, 29, 31, 30), (30, 31, 33, 32), (32, 33, 35, 34), (34, 35, 37, 36), (36, 37, 39, 38), (38, 39, 41, 40), (40, 41, 43, 42), (42, 43, 45, 44), (44, 45, 47, 46), (46, 47, 49, 48), (48, 49, 51, 50), (50, 51, 53, 52), (52, 53, 55, 54), (54, 55, 57, 56), (56, 57, 59, 58), (58, 59, 61, 60), (60, 61, 63, 62), (62, 63, 65, 64), (64, 65, 67, 66), (66, 67, 69, 68), (68, 69, 71, 70), (70, 71, 73, 72), (72, 73, 75, 74), (74, 75, 77, 76), (76, 77, 79, 78), (78, 79, 81, 80), (80, 81, 83, 82), (82, 83, 85, 84), (84, 85, 87, 86), (86, 87, 89, 88), (88, 89, 91, 90), (90, 91, 93, 92), (92, 93, 95, 94), (94, 95, 97, 96), (96, 97, 99, 98), (98, 99, 101, 100), (100, 101, 103, 102), (102, 103, 105, 104), (104, 105, 107, 106), (106, 107, 109, 108), (108, 109, 111, 110), (110, 111, 113, 112), (112, 113, 115, 114), (114, 115, 117, 116), (116, 117, 119, 118), (118, 119, 121, 120), (120, 121, 123, 122), (122, 123, 125, 124), (3, 1, 127, 125, 123, 121, 119, 117, 115, 113, 111, 109, 107, 105, 103, 101, 99, 97, 95, 93, 91, 89, 87, 85, 83, 81, 79, 77, 75, 73, 71, 69, 67, 65, 63, 61, 59, 57, 55, 53, 51, 49, 47, 45, 43, 41, 39, 37, 35, 33, 31, 29, 27, 25, 23, 21, 19, 17, 15, 13, 11, 9, 7, 5), (124, 125, 127, 126), (126, 127, 1, 0), (0, 2, 4, 6, 8, 10, 12, 14, 16, 18, 20, 22, 24, 26, 28, 30, 32, 34, 36, 38, 40, 42, 44, 46, 48, 50, 52, 54, 56, 58, 60, 62, 64, 66, 68, 70, 72, 74, 76, 78, 80, 82, 84, 86, 88, 90, 92, 94, 96, 98, 100, 102, 104, 106, 108, 110, 112, 114, 116, 118, 120, 122, 124, 126)])
_uv = me_cylinder_001.uv_layers.new(name='UVMap')
_uv.uv.foreach_set('vector', [1.0, 0.5, 1.0, 1.0, 0.9844, 1.0, 0.9844, 0.5, 0.9844, 0.5, 0.9844, 1.0, 0.9688, 1.0, 0.9688, 0.5, 0.9688, 0.5, 0.9688, 1.0, 0.9531, 1.0, 0.9531, 0.5, 0.9531, 0.5, 0.9531, 1.0, 0.9375, 1.0, 0.9375, 0.5, 0.9375, 0.5, 0.9375, 1.0, 0.9219, 1.0, 0.9219, 0.5, 0.9219, 0.5, 0.9219, 1.0, 0.9062, 1.0, 0.9062, 0.5, 0.9062, 0.5, 0.9062, 1.0, 0.8906, 1.0, 0.8906, 0.5, 0.8906, 0.5, 0.8906, 1.0, 0.875, 1.0, 0.875, 0.5, 0.875, 0.5, 0.875, 1.0, 0.8594, 1.0, 0.8594, 0.5, 0.8594, 0.5, 0.8594, 1.0, 0.8438, 1.0, 0.8438, 0.5, 0.8438, 0.5, 0.8438, 1.0, 0.8281, 1.0, 0.8281, 0.5, 0.8281, 0.5, 0.8281, 1.0, 0.8125, 1.0, 0.8125, 0.5, 0.8125, 0.5, 0.8125, 1.0, 0.7969, 1.0, 0.7969, 0.5, 0.7969, 0.5, 0.7969, 1.0, 0.7812, 1.0, 0.7812, 0.5, 0.7812, 0.5, 0.7812, 1.0, 0.7656, 1.0, 0.7656, 0.5, 0.7656, 0.5, 0.7656, 1.0, 0.75, 1.0, 0.75, 0.5, 0.75, 0.5, 0.75, 1.0, 0.7344, 1.0, 0.7344, 0.5, 0.7344, 0.5, 0.7344, 1.0, 0.7188, 1.0, 0.7188, 0.5, 0.7188, 0.5, 0.7188, 1.0, 0.7031, 1.0, 0.7031, 0.5, 0.7031, 0.5, 0.7031, 1.0, 0.6875, 1.0, 0.6875, 0.5, 0.6875, 0.5, 0.6875, 1.0, 0.6719, 1.0, 0.6719, 0.5, 0.6719, 0.5, 0.6719, 1.0, 0.6562, 1.0, 0.6562, 0.5, 0.6562, 0.5, 0.6562, 1.0, 0.6406, 1.0, 0.6406, 0.5, 0.6406, 0.5, 0.6406, 1.0, 0.625, 1.0, 0.625, 0.5, 0.625, 0.5, 0.625, 1.0, 0.6094, 1.0, 0.6094, 0.5, 0.6094, 0.5, 0.6094, 1.0, 0.5938, 1.0, 0.5938, 0.5, 0.5938, 0.5, 0.5938, 1.0, 0.5781, 1.0, 0.5781, 0.5, 0.5781, 0.5, 0.5781, 1.0, 0.5625, 1.0, 0.5625, 0.5, 0.5625, 0.5, 0.5625, 1.0, 0.5469, 1.0, 0.5469, 0.5, 0.5469, 0.5, 0.5469, 1.0, 0.5312, 1.0, 0.5312, 0.5, 0.5312, 0.5, 0.5312, 1.0, 0.5156, 1.0, 0.5156, 0.5, 0.5156, 0.5, 0.5156, 1.0, 0.5, 1.0, 0.5, 0.5, 0.5, 0.5, 0.5, 1.0, 0.4844, 1.0, 0.4844, 0.5, 0.4844, 0.5, 0.4844, 1.0, 0.4688, 1.0, 0.4688, 0.5, 0.4688, 0.5, 0.4688, 1.0, 0.4531, 1.0, 0.4531, 0.5, 0.4531, 0.5, 0.4531, 1.0, 0.4375, 1.0, 0.4375, 0.5, 0.4375, 0.5, 0.4375, 1.0, 0.4219, 1.0, 0.4219, 0.5, 0.4219, 0.5, 0.4219, 1.0, 0.4062, 1.0, 0.4062, 0.5, 0.4062, 0.5, 0.4062, 1.0, 0.3906, 1.0, 0.3906, 0.5, 0.3906, 0.5, 0.3906, 1.0, 0.375, 1.0, 0.375, 0.5, 0.375, 0.5, 0.375, 1.0, 0.3594, 1.0, 0.3594, 0.5, 0.3594, 0.5, 0.3594, 1.0, 0.3438, 1.0, 0.3438, 0.5, 0.3438, 0.5, 0.3438, 1.0, 0.3281, 1.0, 0.3281, 0.5, 0.3281, 0.5, 0.3281, 1.0, 0.3125, 1.0, 0.3125, 0.5, 0.3125, 0.5, 0.3125, 1.0, 0.2969, 1.0, 0.2969, 0.5, 0.2969, 0.5, 0.2969, 1.0, 0.2812, 1.0, 0.2812, 0.5, 0.2812, 0.5, 0.2812, 1.0, 0.2656, 1.0, 0.2656, 0.5, 0.2656, 0.5, 0.2656, 1.0, 0.25, 1.0, 0.25, 0.5, 0.25, 0.5, 0.25, 1.0, 0.2344, 1.0, 0.2344, 0.5, 0.2344, 0.5, 0.2344, 1.0, 0.2188, 1.0, 0.2188, 0.5, 0.2188, 0.5, 0.2188, 1.0, 0.2031, 1.0, 0.2031, 0.5, 0.2031, 0.5, 0.2031, 1.0, 0.1875, 1.0, 0.1875, 0.5, 0.1875, 0.5, 0.1875, 1.0, 0.1719, 1.0, 0.1719, 0.5, 0.1719, 0.5, 0.1719, 1.0, 0.1562, 1.0, 0.1562, 0.5, 0.1562, 0.5, 0.1562, 1.0, 0.1406, 1.0, 0.1406, 0.5, 0.1406, 0.5, 0.1406, 1.0, 0.125, 1.0, 0.125, 0.5, 0.125, 0.5, 0.125, 1.0, 0.1094, 1.0, 0.1094, 0.5, 0.1094, 0.5, 0.1094, 1.0, 0.09375, 1.0, 0.09375, 0.5, 0.09375, 0.5, 0.09375, 1.0, 0.07812, 1.0, 0.07812, 0.5, 0.07812, 0.5, 0.07812, 1.0, 0.0625, 1.0, 0.0625, 0.5, 0.0625, 0.5, 0.0625, 1.0, 0.04688, 1.0, 0.04688, 0.5, 0.04688, 0.5, 0.04688, 1.0, 0.03125, 1.0, 0.03125, 0.5, 0.2735, 0.4888, 0.25, 0.49, 0.2265, 0.4888, 0.2032, 0.4854, 0.1803, 0.4797, 0.1582, 0.4717, 0.1369, 0.4617, 0.1167, 0.4496, 0.09775, 0.4355, 0.08029, 0.4197, 0.06448, 0.4023, 0.05045, 0.3833, 0.03834, 0.3631, 0.02827, 0.3418, 0.02033, 0.3197, 0.01461, 0.2968, 0.01116, 0.2735, 0.01, 0.25, 0.01116, 0.2265, 0.01461, 0.2032, 0.02033, 0.1803, 0.02827, 0.1582, 0.03834, 0.1369, 0.05045, 0.1167, 0.06448, 0.09775, 0.08029, 0.08029, 0.09775, 0.06448, 0.1167, 0.05045, 0.1369, 0.03834, 0.1582, 0.02827, 0.1803, 0.02033, 0.2032, 0.01461, 0.2265, 0.01116, 0.25, 0.01, 0.2735, 0.01116, 0.2968, 0.01461, 0.3197, 0.02033, 0.3418, 0.02827, 0.3631, 0.03834, 0.3833, 0.05045, 0.4023, 0.06448, 0.4197, 0.08029, 0.4355, 0.09775, 0.4496, 0.1167, 0.4617, 0.1369, 0.4717, 0.1582, 0.4797, 0.1803, 0.4854, 0.2032, 0.4888, 0.2265, 0.49, 0.25, 0.4888, 0.2735, 0.4854, 0.2968, 0.4797, 0.3197, 0.4717, 0.3418, 0.4617, 0.3631, 0.4496, 0.3833, 0.4355, 0.4023, 0.4197, 0.4197, 0.4023, 0.4355, 0.3833, 0.4496, 0.3631, 0.4617, 0.3418, 0.4717, 0.3197, 0.4797, 0.2968, 0.4854, 0.03125, 0.5, 0.03125, 1.0, 0.01562, 1.0, 0.01562, 0.5, 0.01562, 0.5, 0.01562, 1.0, 0.0, 1.0, 0.0, 0.5, 0.75, 0.49, 0.7735, 0.4888, 0.7968, 0.4854, 0.8197, 0.4797, 0.8418, 0.4717, 0.8631, 0.4617, 0.8833, 0.4496, 0.9023, 0.4355, 0.9197, 0.4197, 0.9355, 0.4023, 0.9496, 0.3833, 0.9617, 0.3631, 0.9717, 0.3418, 0.9797, 0.3197, 0.9854, 0.2968, 0.9888, 0.2735, 0.99, 0.25, 0.9888, 0.2265, 0.9854, 0.2032, 0.9797, 0.1803, 0.9717, 0.1582, 0.9617, 0.1369, 0.9496, 0.1167, 0.9355, 0.09775, 0.9197, 0.08029, 0.9023, 0.06448, 0.8833, 0.05045, 0.8631, 0.03834, 0.8418, 0.02827, 0.8197, 0.02033, 0.7968, 0.01461, 0.7735, 0.01116, 0.75, 0.01, 0.7265, 0.01116, 0.7032, 0.01461, 0.6803, 0.02033, 0.6582, 0.02827, 0.6369, 0.03834, 0.6167, 0.05045, 0.5977, 0.06448, 0.5803, 0.08029, 0.5645, 0.09775, 0.5504, 0.1167, 0.5383, 0.1369, 0.5283, 0.1582, 0.5203, 0.1803, 0.5146, 0.2032, 0.5112, 0.2265, 0.51, 0.25, 0.5112, 0.2735, 0.5146, 0.2968, 0.5203, 0.3197, 0.5283, 0.3418, 0.5383, 0.3631, 0.5504, 0.3833, 0.5645, 0.4023, 0.5803, 0.4197, 0.5977, 0.4355, 0.6167, 0.4496, 0.6369, 0.4617, 0.6582, 0.4717, 0.6803, 0.4797, 0.7032, 0.4854, 0.7265, 0.4888])
me_cylinder_001.materials.append(mat_forge_pedestal_top)
me_cylinder_001.update()
me_cube_024 = bpy.data.meshes.new('Cube.024')
me_cube_024.from_pydata([(-6.75, -0.0275, -0.0175), (-6.75, -0.0275, 0.0175), (-6.75, 0.0275, -0.0175), (-6.75, 0.0275, 0.0175), (6.75, -0.0275, -0.0175), (6.75, -0.0275, 0.0175), (6.75, 0.0275, -0.0175), (6.75, 0.0275, 0.0175)], [], [(0, 1, 3, 2), (2, 3, 7, 6), (6, 7, 5, 4), (4, 5, 1, 0), (2, 6, 4, 0), (7, 3, 1, 5)])
_uv = me_cube_024.uv_layers.new(name='UVMap')
_uv.uv.foreach_set('vector', [0.375, 0.0, 0.625, 0.0, 0.625, 0.25, 0.375, 0.25, 0.375, 0.25, 0.625, 0.25, 0.625, 0.5, 0.375, 0.5, 0.375, 0.5, 0.625, 0.5, 0.625, 0.75, 0.375, 0.75, 0.375, 0.75, 0.625, 0.75, 0.625, 1.0, 0.375, 1.0, 0.125, 0.5, 0.375, 0.5, 0.375, 0.75, 0.125, 0.75, 0.625, 0.5, 0.875, 0.5, 0.875, 0.75, 0.625, 0.75])
me_cube_024.materials.append(mat_forge_red_light)
me_cube_024.update()
me_cube_025 = bpy.data.meshes.new('Cube.025')
me_cube_025.from_pydata([(-6.75, -0.0275, -0.0175), (-6.75, -0.0275, 0.0175), (-6.75, 0.0275, -0.0175), (-6.75, 0.0275, 0.0175), (6.75, -0.0275, -0.0175), (6.75, -0.0275, 0.0175), (6.75, 0.0275, -0.0175), (6.75, 0.0275, 0.0175)], [], [(0, 1, 3, 2), (2, 3, 7, 6), (6, 7, 5, 4), (4, 5, 1, 0), (2, 6, 4, 0), (7, 3, 1, 5)])
_uv = me_cube_025.uv_layers.new(name='UVMap')
_uv.uv.foreach_set('vector', [0.375, 0.0, 0.625, 0.0, 0.625, 0.25, 0.375, 0.25, 0.375, 0.25, 0.625, 0.25, 0.625, 0.5, 0.375, 0.5, 0.375, 0.5, 0.625, 0.5, 0.625, 0.75, 0.375, 0.75, 0.375, 0.75, 0.625, 0.75, 0.625, 1.0, 0.375, 1.0, 0.125, 0.5, 0.375, 0.5, 0.375, 0.75, 0.125, 0.75, 0.625, 0.5, 0.875, 0.5, 0.875, 0.75, 0.625, 0.75])
me_cube_025.materials.append(mat_forge_red_light)
me_cube_025.update()
me_cube_026 = bpy.data.meshes.new('Cube.026')
me_cube_026.from_pydata([(-0.0275, -3.225, -0.0175), (-0.0275, -3.225, 0.0175), (-0.0275, 3.225, -0.0175), (-0.0275, 3.225, 0.0175), (0.0275, -3.225, -0.0175), (0.0275, -3.225, 0.0175), (0.0275, 3.225, -0.0175), (0.0275, 3.225, 0.0175)], [], [(0, 1, 3, 2), (2, 3, 7, 6), (6, 7, 5, 4), (4, 5, 1, 0), (2, 6, 4, 0), (7, 3, 1, 5)])
_uv = me_cube_026.uv_layers.new(name='UVMap')
_uv.uv.foreach_set('vector', [0.375, 0.0, 0.625, 0.0, 0.625, 0.25, 0.375, 0.25, 0.375, 0.25, 0.625, 0.25, 0.625, 0.5, 0.375, 0.5, 0.375, 0.5, 0.625, 0.5, 0.625, 0.75, 0.375, 0.75, 0.375, 0.75, 0.625, 0.75, 0.625, 1.0, 0.375, 1.0, 0.125, 0.5, 0.375, 0.5, 0.375, 0.75, 0.125, 0.75, 0.625, 0.5, 0.875, 0.5, 0.875, 0.75, 0.625, 0.75])
me_cube_026.materials.append(mat_forge_red_light)
me_cube_026.update()
me_cube_027 = bpy.data.meshes.new('Cube.027')
me_cube_027.from_pydata([(-0.0275, -3.225, -0.0175), (-0.0275, -3.225, 0.0175), (-0.0275, 3.225, -0.0175), (-0.0275, 3.225, 0.0175), (0.0275, -3.225, -0.0175), (0.0275, -3.225, 0.0175), (0.0275, 3.225, -0.0175), (0.0275, 3.225, 0.0175)], [], [(0, 1, 3, 2), (2, 3, 7, 6), (6, 7, 5, 4), (4, 5, 1, 0), (2, 6, 4, 0), (7, 3, 1, 5)])
_uv = me_cube_027.uv_layers.new(name='UVMap')
_uv.uv.foreach_set('vector', [0.375, 0.0, 0.625, 0.0, 0.625, 0.25, 0.375, 0.25, 0.375, 0.25, 0.625, 0.25, 0.625, 0.5, 0.375, 0.5, 0.375, 0.5, 0.625, 0.5, 0.625, 0.75, 0.375, 0.75, 0.375, 0.75, 0.625, 0.75, 0.625, 1.0, 0.375, 1.0, 0.125, 0.5, 0.375, 0.5, 0.375, 0.75, 0.125, 0.75, 0.625, 0.5, 0.875, 0.5, 0.875, 0.75, 0.625, 0.75])
me_cube_027.materials.append(mat_forge_red_light)
me_cube_027.update()

# ---- objects
ob_forge_floor = bpy.data.objects.new('FORGE_floor', me_cube_001)
ob_forge_back_wall = bpy.data.objects.new('FORGE_back_wall', me_cube_002)
ob_forge_left_wall = bpy.data.objects.new('FORGE_left_wall', me_cube_003)
ob_forge_right_wall = bpy.data.objects.new('FORGE_right_wall', me_cube_004)
ob_forge_ceiling = bpy.data.objects.new('FORGE_ceiling', me_cube_005)
ob_forge_wall_panel__8_7 = bpy.data.objects.new('FORGE_wall_panel_-8.7', me_cube_006)
ob_forge_wall_panel__5_8 = bpy.data.objects.new('FORGE_wall_panel_-5.8', me_cube_007)
ob_forge_wall_panel__2_9 = bpy.data.objects.new('FORGE_wall_panel_-2.9', me_cube_008)
ob_forge_wall_panel__0_0 = bpy.data.objects.new('FORGE_wall_panel_+0.0', me_cube_009)
ob_forge_wall_panel__2_9_1 = bpy.data.objects.new('FORGE_wall_panel_+2.9', me_cube_010)
ob_forge_wall_panel__5_8_1 = bpy.data.objects.new('FORGE_wall_panel_+5.8', me_cube_011)
ob_forge_wall_panel__8_7_1 = bpy.data.objects.new('FORGE_wall_panel_+8.7', me_cube_012)
ob_forge_red_bar__9_10 = bpy.data.objects.new('FORGE_red_bar_-9.10', me_cube_013)
ob_forge_red_bar__6_10 = bpy.data.objects.new('FORGE_red_bar_-6.10', me_cube_014)
ob_forge_red_bar__3_05 = bpy.data.objects.new('FORGE_red_bar_-3.05', me_cube_015)
ob_forge_red_bar__3_05_1 = bpy.data.objects.new('FORGE_red_bar_+3.05', me_cube_016)
ob_forge_red_bar__6_10_1 = bpy.data.objects.new('FORGE_red_bar_+6.10', me_cube_017)
ob_forge_red_bar__9_10_1 = bpy.data.objects.new('FORGE_red_bar_+9.10', me_cube_018)
ob_forge_red_header = bpy.data.objects.new('FORGE_red_header', me_cube_019)
ob_forge_ceiling_light__6_80 = bpy.data.objects.new('FORGE_ceiling_light_-6.80', me_cube_020)
ob_forge_ceiling_light__2_25 = bpy.data.objects.new('FORGE_ceiling_light_-2.25', me_cube_021)
ob_forge_ceiling_light__2_25_1 = bpy.data.objects.new('FORGE_ceiling_light_+2.25', me_cube_022)
ob_forge_ceiling_light__6_80_1 = bpy.data.objects.new('FORGE_ceiling_light_+6.80', me_cube_023)
ob_forge_pedestal_edge = bpy.data.objects.new('FORGE_pedestal_edge', me_cylinder)
ob_forge_pedestal_top = bpy.data.objects.new('FORGE_pedestal_top', me_cylinder_001)
ob_forge_floor_strip_back = bpy.data.objects.new('FORGE_floor_strip_back', me_cube_024)
ob_forge_floor_strip_front = bpy.data.objects.new('FORGE_floor_strip_front', me_cube_025)
ob_forge_floor_strip_left = bpy.data.objects.new('FORGE_floor_strip_left', me_cube_026)
ob_forge_floor_strip_right = bpy.data.objects.new('FORGE_floor_strip_right', me_cube_027)
ob_forge_red_rim_left = bpy.data.objects.new('FORGE_red_rim_left', light_forge_red_rim_left)
ob_forge_red_rim_right = bpy.data.objects.new('FORGE_red_rim_right', light_forge_red_rim_right)
ob_forge_softbox = bpy.data.objects.new('FORGE_softbox', light_forge_softbox)
ob_forge_overhead_spot = bpy.data.objects.new('FORGE_overhead_spot', light_forge_overhead_spot)
ob_forge_back_glow = bpy.data.objects.new('FORGE_back_glow', light_forge_back_glow)
ob_forge_camera = bpy.data.objects.new('FORGE_camera', cam_forge_camera)

# ---- transforms, parenting, visibility, modifiers, constraints
ob_forge_floor.location = (0.0, 0.0, -0.15)
ob_forge_back_wall.location = (0.0, 5.6, 3.8)
ob_forge_left_wall.location = (-10.8, 0.8, 3.8)
ob_forge_right_wall.location = (10.8, 0.8, 3.8)
ob_forge_ceiling.location = (0.0, 1.2, 7.75)
ob_forge_wall_panel__8_7.location = (-8.7, 5.35, 3.55)
_m = ob_forge_wall_panel__8_7.modifiers.new('Edge softening', 'BEVEL')
_m.width = 0.04
_m.width_pct = 0.04
_m.segments = 3
ob_forge_wall_panel__5_8.location = (-5.8, 5.35, 3.55)
_m = ob_forge_wall_panel__5_8.modifiers.new('Edge softening', 'BEVEL')
_m.width = 0.04
_m.width_pct = 0.04
_m.segments = 3
ob_forge_wall_panel__2_9.location = (-2.9, 5.35, 3.55)
_m = ob_forge_wall_panel__2_9.modifiers.new('Edge softening', 'BEVEL')
_m.width = 0.04
_m.width_pct = 0.04
_m.segments = 3
ob_forge_wall_panel__0_0.location = (0.0, 5.35, 3.55)
_m = ob_forge_wall_panel__0_0.modifiers.new('Edge softening', 'BEVEL')
_m.width = 0.04
_m.width_pct = 0.04
_m.segments = 3
ob_forge_wall_panel__2_9_1.location = (2.9, 5.35, 3.55)
_m = ob_forge_wall_panel__2_9_1.modifiers.new('Edge softening', 'BEVEL')
_m.width = 0.04
_m.width_pct = 0.04
_m.segments = 3
ob_forge_wall_panel__5_8_1.location = (5.8, 5.35, 3.55)
_m = ob_forge_wall_panel__5_8_1.modifiers.new('Edge softening', 'BEVEL')
_m.width = 0.04
_m.width_pct = 0.04
_m.segments = 3
ob_forge_wall_panel__8_7_1.location = (8.7, 5.35, 3.55)
_m = ob_forge_wall_panel__8_7_1.modifiers.new('Edge softening', 'BEVEL')
_m.width = 0.04
_m.width_pct = 0.04
_m.segments = 3
ob_forge_red_bar__9_10.location = (-9.1, 5.12, 4.05)
_m = ob_forge_red_bar__9_10.modifiers.new('Edge softening', 'BEVEL')
_m.width = 0.025
_m.width_pct = 0.025
_m.segments = 3
ob_forge_red_bar__6_10.location = (-6.1, 5.12, 4.05)
_m = ob_forge_red_bar__6_10.modifiers.new('Edge softening', 'BEVEL')
_m.width = 0.025
_m.width_pct = 0.025
_m.segments = 3
ob_forge_red_bar__3_05.location = (-3.05, 5.12, 4.05)
_m = ob_forge_red_bar__3_05.modifiers.new('Edge softening', 'BEVEL')
_m.width = 0.025
_m.width_pct = 0.025
_m.segments = 3
ob_forge_red_bar__3_05_1.location = (3.05, 5.12, 4.05)
_m = ob_forge_red_bar__3_05_1.modifiers.new('Edge softening', 'BEVEL')
_m.width = 0.025
_m.width_pct = 0.025
_m.segments = 3
ob_forge_red_bar__6_10_1.location = (6.1, 5.12, 4.05)
_m = ob_forge_red_bar__6_10_1.modifiers.new('Edge softening', 'BEVEL')
_m.width = 0.025
_m.width_pct = 0.025
_m.segments = 3
ob_forge_red_bar__9_10_1.location = (9.1, 5.12, 4.05)
_m = ob_forge_red_bar__9_10_1.modifiers.new('Edge softening', 'BEVEL')
_m.width = 0.025
_m.width_pct = 0.025
_m.segments = 3
ob_forge_red_header.location = (0.0, 5.1, 6.72)
_m = ob_forge_red_header.modifiers.new('Edge softening', 'BEVEL')
_m.width = 0.025
_m.width_pct = 0.025
_m.segments = 3
ob_forge_ceiling_light__6_80.location = (-6.8, 0.7, 7.48)
_m = ob_forge_ceiling_light__6_80.modifiers.new('Edge softening', 'BEVEL')
_m.width = 0.03
_m.width_pct = 0.03
_m.segments = 3
ob_forge_ceiling_light__2_25.location = (-2.25, 0.7, 7.48)
_m = ob_forge_ceiling_light__2_25.modifiers.new('Edge softening', 'BEVEL')
_m.width = 0.03
_m.width_pct = 0.03
_m.segments = 3
ob_forge_ceiling_light__2_25_1.location = (2.25, 0.7, 7.48)
_m = ob_forge_ceiling_light__2_25_1.modifiers.new('Edge softening', 'BEVEL')
_m.width = 0.03
_m.width_pct = 0.03
_m.segments = 3
ob_forge_ceiling_light__6_80_1.location = (6.8, 0.7, 7.48)
_m = ob_forge_ceiling_light__6_80_1.modifiers.new('Edge softening', 'BEVEL')
_m.width = 0.03
_m.width_pct = 0.03
_m.segments = 3
ob_forge_pedestal_edge.location = (0.0, 0.35, 0.055)
_m = ob_forge_pedestal_edge.modifiers.new('Edge softening', 'BEVEL')
_m.width = 0.05
_m.width_pct = 0.05
_m.segments = 3
ob_forge_pedestal_top.location = (0.0, 0.35, 0.145)
_m = ob_forge_pedestal_top.modifiers.new('Edge softening', 'BEVEL')
_m.width = 0.07
_m.width_pct = 0.07
_m.segments = 3
ob_forge_floor_strip_back.location = (0.0, 2.7, -0.002)
_m = ob_forge_floor_strip_back.modifiers.new('Edge softening', 'BEVEL')
_m.width = 0.02
_m.width_pct = 0.02
_m.segments = 3
ob_forge_floor_strip_front.location = (0.0, -3.7, -0.002)
_m = ob_forge_floor_strip_front.modifiers.new('Edge softening', 'BEVEL')
_m.width = 0.02
_m.width_pct = 0.02
_m.segments = 3
ob_forge_floor_strip_left.location = (-6.72, -0.5, -0.002)
_m = ob_forge_floor_strip_left.modifiers.new('Edge softening', 'BEVEL')
_m.width = 0.02
_m.width_pct = 0.02
_m.segments = 3
ob_forge_floor_strip_right.location = (6.72, -0.5, -0.002)
_m = ob_forge_floor_strip_right.modifiers.new('Edge softening', 'BEVEL')
_m.width = 0.02
_m.width_pct = 0.02
_m.segments = 3
ob_forge_red_rim_left.location = (-6.8, -0.5, 3.1)
ob_forge_red_rim_left.rotation_euler = (1.275, 8.804e-09, -1.41)
ob_forge_red_rim_right.location = (6.8, -0.5, 3.1)
ob_forge_red_rim_right.rotation_euler = (1.275, -8.804e-09, 1.41)
ob_forge_softbox.location = (0.0, -2.4, 6.9)
ob_forge_softbox.rotation_euler = (0.4242, -0.0, 0.0)
ob_forge_overhead_spot.location = (0.0, 0.2, 7.15)
ob_forge_overhead_spot.rotation_euler = (0.02158, -0.0, 0.0)
ob_forge_back_glow.location = (0.0, 4.5, 2.6)
ob_forge_back_glow.rotation_euler = (1.19, 8.117e-08, 3.142)
ob_forge_camera.location = (0.0, -13.8, 4.0)
ob_forge_camera.rotation_euler = (1.386, -0.0, 0.0)

# ---- collection membership
col_collection.objects.link(ob_forge_floor)
col_collection.objects.link(ob_forge_back_wall)
col_collection.objects.link(ob_forge_left_wall)
col_collection.objects.link(ob_forge_right_wall)
col_collection.objects.link(ob_forge_ceiling)
col_collection.objects.link(ob_forge_wall_panel__8_7)
col_collection.objects.link(ob_forge_wall_panel__5_8)
col_collection.objects.link(ob_forge_wall_panel__2_9)
col_collection.objects.link(ob_forge_wall_panel__0_0)
col_collection.objects.link(ob_forge_wall_panel__2_9_1)
col_collection.objects.link(ob_forge_wall_panel__5_8_1)
col_collection.objects.link(ob_forge_wall_panel__8_7_1)
col_collection.objects.link(ob_forge_red_bar__9_10)
col_collection.objects.link(ob_forge_red_bar__6_10)
col_collection.objects.link(ob_forge_red_bar__3_05)
col_collection.objects.link(ob_forge_red_bar__3_05_1)
col_collection.objects.link(ob_forge_red_bar__6_10_1)
col_collection.objects.link(ob_forge_red_bar__9_10_1)
col_collection.objects.link(ob_forge_red_header)
col_collection.objects.link(ob_forge_ceiling_light__6_80)
col_collection.objects.link(ob_forge_ceiling_light__2_25)
col_collection.objects.link(ob_forge_ceiling_light__2_25_1)
col_collection.objects.link(ob_forge_ceiling_light__6_80_1)
col_collection.objects.link(ob_forge_pedestal_edge)
col_collection.objects.link(ob_forge_pedestal_top)
col_collection.objects.link(ob_forge_floor_strip_back)
col_collection.objects.link(ob_forge_floor_strip_front)
col_collection.objects.link(ob_forge_floor_strip_left)
col_collection.objects.link(ob_forge_floor_strip_right)
col_collection.objects.link(ob_forge_red_rim_left)
col_collection.objects.link(ob_forge_red_rim_right)
col_collection.objects.link(ob_forge_softbox)
col_collection.objects.link(ob_forge_overhead_spot)
col_collection.objects.link(ob_forge_back_glow)
col_collection.objects.link(ob_forge_camera)

# ---- scene / render settings (as saved in the file)
scene.camera = ob_forge_camera
scene.frame_start = 1; scene.frame_end = 250; scene.frame_set(1)
scene.render.engine = 'BLENDER_EEVEE_NEXT'
scene.render.image_settings.color_mode = 'RGB'
scene.render.resolution_x = 1280
scene.render.resolution_y = 720
scene.render.bake_bias = 0.0
scene.render.bake_samples = 0
scene.cycles.sampling_pattern = 'TABULATED_SOBOL'
scene.eevee.use_volume_custom_range = False
scene.view_settings.look = 'AgX - Medium High Contrast'
bpy.context.view_layer.update()
